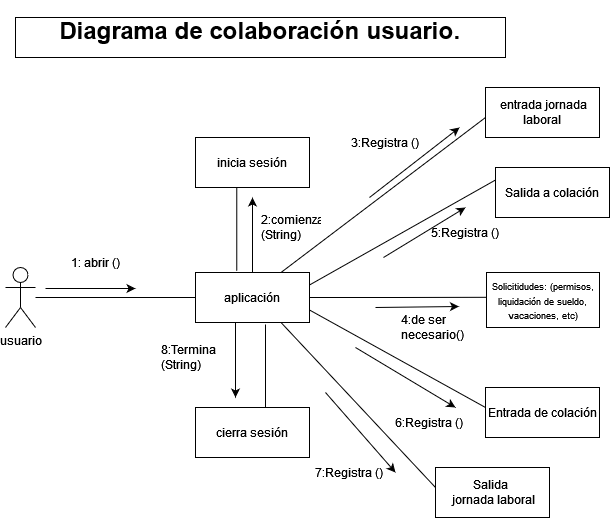

The diagram above was exported from draw.io. Its source (the exported page's mxGraphModel, read from the mxfile embedded in the PNG):
<mxGraphModel dx="1273" dy="585" grid="1" gridSize="10" guides="1" tooltips="1" connect="1" arrows="1" fold="1" page="1" pageScale="1" pageWidth="827" pageHeight="1169" math="0" shadow="0">
  <root>
    <mxCell id="0" />
    <mxCell id="1" parent="0" />
    <mxCell id="3hMkMXN5dPTFYw8eCr5E-1" value="usuario" style="shape=umlActor;verticalLabelPosition=bottom;verticalAlign=top;html=1;outlineConnect=0;" vertex="1" parent="1">
      <mxGeometry x="50" y="290" width="30" height="60" as="geometry" />
    </mxCell>
    <mxCell id="3hMkMXN5dPTFYw8eCr5E-15" style="edgeStyle=orthogonalEdgeStyle;rounded=0;orthogonalLoop=1;jettySize=auto;html=1;" edge="1" parent="1" source="3hMkMXN5dPTFYw8eCr5E-2">
      <mxGeometry relative="1" as="geometry">
        <mxPoint x="297" y="220" as="targetPoint" />
      </mxGeometry>
    </mxCell>
    <mxCell id="3hMkMXN5dPTFYw8eCr5E-16" style="edgeStyle=orthogonalEdgeStyle;rounded=0;orthogonalLoop=1;jettySize=auto;html=1;" edge="1" parent="1">
      <mxGeometry relative="1" as="geometry">
        <mxPoint x="280" y="420" as="targetPoint" />
        <mxPoint x="280.0000000000001" y="345" as="sourcePoint" />
        <Array as="points">
          <mxPoint x="280" y="390" />
          <mxPoint x="280" y="390" />
        </Array>
      </mxGeometry>
    </mxCell>
    <mxCell id="3hMkMXN5dPTFYw8eCr5E-2" value="aplicación" style="rounded=0;whiteSpace=wrap;html=1;" vertex="1" parent="1">
      <mxGeometry x="240" y="295" width="114" height="50" as="geometry" />
    </mxCell>
    <mxCell id="3hMkMXN5dPTFYw8eCr5E-5" value="inicia sesión" style="rounded=0;whiteSpace=wrap;html=1;" vertex="1" parent="1">
      <mxGeometry x="240" y="160" width="114" height="50" as="geometry" />
    </mxCell>
    <mxCell id="3hMkMXN5dPTFYw8eCr5E-6" value="cierra sesión" style="rounded=0;whiteSpace=wrap;html=1;" vertex="1" parent="1">
      <mxGeometry x="240" y="430" width="114" height="50" as="geometry" />
    </mxCell>
    <mxCell id="3hMkMXN5dPTFYw8eCr5E-7" value="1: abrir ()" style="text;html=1;align=center;verticalAlign=middle;resizable=0;points=[];autosize=1;strokeColor=none;fillColor=none;" vertex="1" parent="1">
      <mxGeometry x="105" y="270" width="70" height="30" as="geometry" />
    </mxCell>
    <mxCell id="3hMkMXN5dPTFYw8eCr5E-10" value="" style="endArrow=none;html=1;rounded=0;entryX=0;entryY=0.5;entryDx=0;entryDy=0;" edge="1" parent="1" source="3hMkMXN5dPTFYw8eCr5E-1" target="3hMkMXN5dPTFYw8eCr5E-2">
      <mxGeometry width="50" height="50" relative="1" as="geometry">
        <mxPoint x="90" y="340" as="sourcePoint" />
        <mxPoint x="350" y="330" as="targetPoint" />
      </mxGeometry>
    </mxCell>
    <mxCell id="3hMkMXN5dPTFYw8eCr5E-11" value="Salida a colación" style="rounded=0;whiteSpace=wrap;html=1;" vertex="1" parent="1">
      <mxGeometry x="540" y="190" width="114" height="50" as="geometry" />
    </mxCell>
    <mxCell id="3hMkMXN5dPTFYw8eCr5E-12" value="Entrada de colación" style="rounded=0;whiteSpace=wrap;html=1;" vertex="1" parent="1">
      <mxGeometry x="530" y="410" width="114" height="50" as="geometry" />
    </mxCell>
    <mxCell id="3hMkMXN5dPTFYw8eCr5E-13" value="&amp;nbsp;entrada jornada laboral" style="rounded=0;whiteSpace=wrap;html=1;" vertex="1" parent="1">
      <mxGeometry x="530" y="110" width="114" height="50" as="geometry" />
    </mxCell>
    <mxCell id="3hMkMXN5dPTFYw8eCr5E-14" value="&lt;div&gt;Salida&amp;nbsp;&lt;/div&gt;&lt;div&gt;&amp;nbsp;jornada laboral&lt;/div&gt;" style="rounded=0;whiteSpace=wrap;html=1;" vertex="1" parent="1">
      <mxGeometry x="480" y="490" width="114" height="50" as="geometry" />
    </mxCell>
    <mxCell id="3hMkMXN5dPTFYw8eCr5E-17" style="edgeStyle=orthogonalEdgeStyle;rounded=0;orthogonalLoop=1;jettySize=auto;html=1;" edge="1" parent="1">
      <mxGeometry relative="1" as="geometry">
        <mxPoint x="180" y="311" as="targetPoint" />
        <mxPoint x="90" y="311" as="sourcePoint" />
      </mxGeometry>
    </mxCell>
    <mxCell id="3hMkMXN5dPTFYw8eCr5E-18" value="" style="endArrow=none;html=1;rounded=0;entryX=0.362;entryY=1.009;entryDx=0;entryDy=0;entryPerimeter=0;exitX=0.362;exitY=-0.034;exitDx=0;exitDy=0;exitPerimeter=0;" edge="1" parent="1" source="3hMkMXN5dPTFYw8eCr5E-2" target="3hMkMXN5dPTFYw8eCr5E-5">
      <mxGeometry width="50" height="50" relative="1" as="geometry">
        <mxPoint x="280" y="300" as="sourcePoint" />
        <mxPoint x="330" y="310" as="targetPoint" />
      </mxGeometry>
    </mxCell>
    <mxCell id="3hMkMXN5dPTFYw8eCr5E-19" value="" style="endArrow=none;html=1;rounded=0;entryX=0.362;entryY=1.009;entryDx=0;entryDy=0;entryPerimeter=0;exitX=0.362;exitY=-0.034;exitDx=0;exitDy=0;exitPerimeter=0;" edge="1" parent="1">
      <mxGeometry width="50" height="50" relative="1" as="geometry">
        <mxPoint x="310" y="430" as="sourcePoint" />
        <mxPoint x="310" y="347" as="targetPoint" />
      </mxGeometry>
    </mxCell>
    <mxCell id="3hMkMXN5dPTFYw8eCr5E-20" value="" style="endArrow=none;html=1;rounded=0;entryX=0;entryY=0.6;entryDx=0;entryDy=0;entryPerimeter=0;exitX=0.75;exitY=0;exitDx=0;exitDy=0;" edge="1" parent="1" source="3hMkMXN5dPTFYw8eCr5E-2" target="3hMkMXN5dPTFYw8eCr5E-13">
      <mxGeometry width="50" height="50" relative="1" as="geometry">
        <mxPoint x="301" y="313" as="sourcePoint" />
        <mxPoint x="301" y="230" as="targetPoint" />
      </mxGeometry>
    </mxCell>
    <mxCell id="3hMkMXN5dPTFYw8eCr5E-21" value="" style="endArrow=none;html=1;rounded=0;entryX=0;entryY=0.4;entryDx=0;entryDy=0;entryPerimeter=0;exitX=0.75;exitY=1;exitDx=0;exitDy=0;" edge="1" parent="1" source="3hMkMXN5dPTFYw8eCr5E-2" target="3hMkMXN5dPTFYw8eCr5E-14">
      <mxGeometry width="50" height="50" relative="1" as="geometry">
        <mxPoint x="336" y="305" as="sourcePoint" />
        <mxPoint x="470" y="180" as="targetPoint" />
      </mxGeometry>
    </mxCell>
    <mxCell id="3hMkMXN5dPTFYw8eCr5E-22" value="" style="endArrow=none;html=1;rounded=0;entryX=0;entryY=0.25;entryDx=0;entryDy=0;exitX=1;exitY=0.25;exitDx=0;exitDy=0;" edge="1" parent="1" source="3hMkMXN5dPTFYw8eCr5E-2" target="3hMkMXN5dPTFYw8eCr5E-11">
      <mxGeometry width="50" height="50" relative="1" as="geometry">
        <mxPoint x="380" y="333" as="sourcePoint" />
        <mxPoint x="380" y="250" as="targetPoint" />
      </mxGeometry>
    </mxCell>
    <mxCell id="3hMkMXN5dPTFYw8eCr5E-23" value="" style="endArrow=none;html=1;rounded=0;entryX=0;entryY=0.4;entryDx=0;entryDy=0;entryPerimeter=0;exitX=1;exitY=0.75;exitDx=0;exitDy=0;" edge="1" parent="1" source="3hMkMXN5dPTFYw8eCr5E-2" target="3hMkMXN5dPTFYw8eCr5E-12">
      <mxGeometry width="50" height="50" relative="1" as="geometry">
        <mxPoint x="350" y="330" as="sourcePoint" />
        <mxPoint x="490" y="253" as="targetPoint" />
      </mxGeometry>
    </mxCell>
    <mxCell id="3hMkMXN5dPTFYw8eCr5E-27" value="&lt;div&gt;2:comienza&lt;/div&gt;&lt;div&gt;(String)&lt;/div&gt;" style="text;strokeColor=none;fillColor=none;align=left;verticalAlign=middle;spacingLeft=4;spacingRight=4;overflow=hidden;points=[[0,0.5],[1,0.5]];portConstraint=eastwest;rotatable=0;whiteSpace=wrap;html=1;" vertex="1" parent="1">
      <mxGeometry x="300" y="230" width="70" height="40" as="geometry" />
    </mxCell>
    <mxCell id="3hMkMXN5dPTFYw8eCr5E-29" value="" style="endArrow=classic;html=1;rounded=0;" edge="1" parent="1">
      <mxGeometry width="50" height="50" relative="1" as="geometry">
        <mxPoint x="414" y="220" as="sourcePoint" />
        <mxPoint x="504" y="150" as="targetPoint" />
      </mxGeometry>
    </mxCell>
    <mxCell id="3hMkMXN5dPTFYw8eCr5E-30" value="3:Registra ()" style="text;strokeColor=none;fillColor=none;align=left;verticalAlign=middle;spacingLeft=4;spacingRight=4;overflow=hidden;points=[[0,0.5],[1,0.5]];portConstraint=eastwest;rotatable=0;whiteSpace=wrap;html=1;" vertex="1" parent="1">
      <mxGeometry x="390" y="150" width="80" height="30" as="geometry" />
    </mxCell>
    <mxCell id="3hMkMXN5dPTFYw8eCr5E-32" value="" style="endArrow=classic;html=1;rounded=0;" edge="1" parent="1">
      <mxGeometry width="50" height="50" relative="1" as="geometry">
        <mxPoint x="428" y="280" as="sourcePoint" />
        <mxPoint x="510" y="230" as="targetPoint" />
      </mxGeometry>
    </mxCell>
    <mxCell id="3hMkMXN5dPTFYw8eCr5E-33" value="5:Registra ()" style="text;strokeColor=none;fillColor=none;align=left;verticalAlign=middle;spacingLeft=4;spacingRight=4;overflow=hidden;points=[[0,0.5],[1,0.5]];portConstraint=eastwest;rotatable=0;whiteSpace=wrap;html=1;" vertex="1" parent="1">
      <mxGeometry x="470" y="240" width="80" height="30" as="geometry" />
    </mxCell>
    <mxCell id="3hMkMXN5dPTFYw8eCr5E-34" value="" style="endArrow=classic;html=1;rounded=0;" edge="1" parent="1">
      <mxGeometry width="50" height="50" relative="1" as="geometry">
        <mxPoint x="400" y="370" as="sourcePoint" />
        <mxPoint x="500" y="430" as="targetPoint" />
        <Array as="points">
          <mxPoint x="500" y="430" />
        </Array>
      </mxGeometry>
    </mxCell>
    <mxCell id="3hMkMXN5dPTFYw8eCr5E-35" value="7:Registra ()" style="text;strokeColor=none;fillColor=none;align=left;verticalAlign=middle;spacingLeft=4;spacingRight=4;overflow=hidden;points=[[0,0.5],[1,0.5]];portConstraint=eastwest;rotatable=0;whiteSpace=wrap;html=1;" vertex="1" parent="1">
      <mxGeometry x="354" y="480" width="80" height="30" as="geometry" />
    </mxCell>
    <mxCell id="3hMkMXN5dPTFYw8eCr5E-36" value="" style="endArrow=classic;html=1;rounded=0;" edge="1" parent="1">
      <mxGeometry width="50" height="50" relative="1" as="geometry">
        <mxPoint x="370" y="415" as="sourcePoint" />
        <mxPoint x="440" y="495" as="targetPoint" />
      </mxGeometry>
    </mxCell>
    <mxCell id="3hMkMXN5dPTFYw8eCr5E-37" value="6:Registra ()" style="text;strokeColor=none;fillColor=none;align=left;verticalAlign=middle;spacingLeft=4;spacingRight=4;overflow=hidden;points=[[0,0.5],[1,0.5]];portConstraint=eastwest;rotatable=0;whiteSpace=wrap;html=1;" vertex="1" parent="1">
      <mxGeometry x="434" y="430" width="80" height="30" as="geometry" />
    </mxCell>
    <mxCell id="3hMkMXN5dPTFYw8eCr5E-38" value="&lt;div&gt;8:Termina&lt;/div&gt;&lt;div&gt;(String)&lt;/div&gt;" style="text;strokeColor=none;fillColor=none;align=left;verticalAlign=middle;spacingLeft=4;spacingRight=4;overflow=hidden;points=[[0,0.5],[1,0.5]];portConstraint=eastwest;rotatable=0;whiteSpace=wrap;html=1;" vertex="1" parent="1">
      <mxGeometry x="200" y="360" width="70" height="40" as="geometry" />
    </mxCell>
    <mxCell id="3hMkMXN5dPTFYw8eCr5E-40" value="&lt;font style=&quot;font-size: 9px;&quot;&gt;Solicitidudes: (permisos, liquidación de sueldo, vacaciones, etc)&lt;/font&gt;" style="rounded=0;whiteSpace=wrap;html=1;" vertex="1" parent="1">
      <mxGeometry x="531" y="295" width="113" height="55" as="geometry" />
    </mxCell>
    <mxCell id="3hMkMXN5dPTFYw8eCr5E-42" value="4:de ser necesario()" style="text;strokeColor=none;fillColor=none;align=left;verticalAlign=middle;spacingLeft=4;spacingRight=4;overflow=hidden;points=[[0,0.5],[1,0.5]];portConstraint=eastwest;rotatable=0;whiteSpace=wrap;html=1;" vertex="1" parent="1">
      <mxGeometry x="440" y="330" width="80" height="40" as="geometry" />
    </mxCell>
    <mxCell id="3hMkMXN5dPTFYw8eCr5E-43" style="edgeStyle=orthogonalEdgeStyle;rounded=0;orthogonalLoop=1;jettySize=auto;html=1;entryX=-0.004;entryY=0.451;entryDx=0;entryDy=0;entryPerimeter=0;endArrow=none;endFill=0;" edge="1" parent="1" source="3hMkMXN5dPTFYw8eCr5E-2" target="3hMkMXN5dPTFYw8eCr5E-40">
      <mxGeometry relative="1" as="geometry" />
    </mxCell>
    <mxCell id="3hMkMXN5dPTFYw8eCr5E-44" value="" style="endArrow=classic;html=1;rounded=0;entryX=0.793;entryY=-0.025;entryDx=0;entryDy=0;entryPerimeter=0;" edge="1" parent="1" target="3hMkMXN5dPTFYw8eCr5E-42">
      <mxGeometry width="50" height="50" relative="1" as="geometry">
        <mxPoint x="420" y="330" as="sourcePoint" />
        <mxPoint x="470" y="280" as="targetPoint" />
      </mxGeometry>
    </mxCell>
    <mxCell id="3hMkMXN5dPTFYw8eCr5E-45" value="&lt;h1&gt;Diagrama de colaboración usuario.&lt;/h1&gt;&lt;div&gt;&lt;br&gt;&lt;/div&gt;" style="rounded=0;whiteSpace=wrap;html=1;" vertex="1" parent="1">
      <mxGeometry x="60" y="40" width="490" height="40" as="geometry" />
    </mxCell>
  </root>
</mxGraphModel>